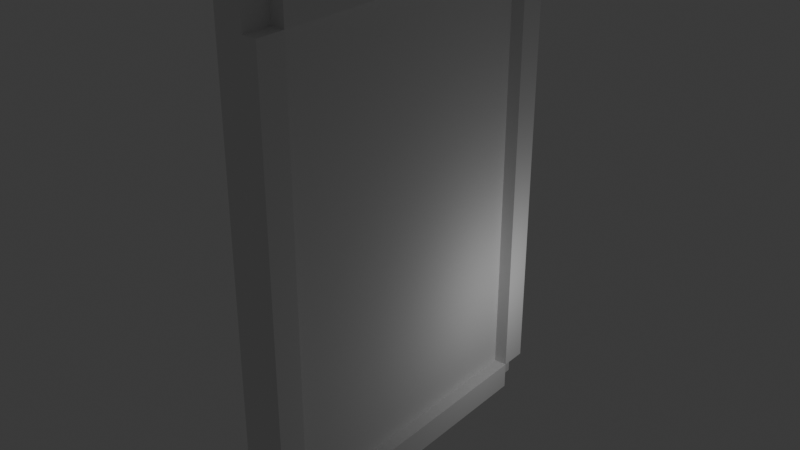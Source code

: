 # Source: card.blend  (saved by Blender 4.5.90; exported with 4.5.12 LTS)
import bpy
from mathutils import Matrix  # noqa: F401  (used for matrix-valued properties, if any)

bpy.ops.wm.read_factory_settings(use_empty=True)
scene = bpy.context.scene
scene.name = 'Scene'

# ---- collections
col_collection = bpy.data.collections.new('Collection'); scene.collection.children.link(col_collection)

# ---- world
world_world = bpy.data.worlds.new('World'); scene.world = world_world
world_world.use_nodes = True; world_world.node_tree.nodes.clear()
_N = world_world.node_tree.nodes; _L = world_world.node_tree.links
n0 = _N.new('ShaderNodeOutputWorld'); n0.name = 'World Output'; n0.location = (200, 100)
n1 = _N.new('ShaderNodeBackground'); n1.name = 'Background'; n1.location = (-200, 100)
n1.inputs[0].default_value = (0.05088, 0.05088, 0.05088, 1.0)
_L.new(n1.outputs[0], n0.inputs[0])
n0.is_active_output = True
world_world.color = (0.05088, 0.05088, 0.05088)
world_world.sun_shadow_jitter_overblur = 0.0

# ---- lights
light_light = bpy.data.lights.new('Light', 'POINT')
light_light.energy = 1000.0
light_light.shadow_soft_size = 0.1

# ---- meshes
me_cube_001 = bpy.data.meshes.new('Cube.001')
me_cube_001.from_pydata([(-0.5, -0.5, -0.5), (-0.5, -0.5, 0.5), (-0.5, 0.5, -0.5), (-0.5, 0.5, 0.5), (0.5, -0.5, -0.5), (0.5, -0.5, 0.5), (0.5, 0.5, -0.5), (0.5, 0.5, 0.5), (-0.5, 0.5909, 0.5), (-0.5, 0.5909, -0.5), (0.5, 0.5909, -0.5), (0.5, 0.5909, 0.5), (-0.5, -0.5, 0.5625), (-0.5, 0.5, 0.5625), (0.5, 0.5, 0.5625), (0.5, -0.5, 0.5625), (-0.5, -0.5909, -0.5), (-0.5, -0.5909, 0.5), (0.5, -0.5909, 0.5), (0.5, -0.5909, -0.5), (-0.5, 0.5, -0.5625), (-0.5, -0.5, -0.5625), (0.5, 0.5, -0.5625), (0.5, -0.5, -0.5625), (-0.5, 0.5909, 0.5625), (0.5, 0.5909, 0.5625), (0.5, -0.5909, 0.5625), (-0.5, -0.5909, 0.5625), (-0.5, -0.5909, -0.5625), (0.5, -0.5909, -0.5625), (0.5, 0.5909, -0.5625), (-0.5, 0.5909, -0.5625), (1.0, 0.5, 0.5), (1.0, 0.5, -0.5), (1.0, 0.5909, 0.5), (1.0, 0.5909, -0.5), (1.0, -0.5, 0.5), (1.0, -0.5, -0.5), (1.0, -0.5909, 0.5), (1.0, -0.5909, -0.5), (1.0, 0.5, 0.5), (1.0, -0.5, 0.5), (1.0, 0.5, 0.5625), (1.0, -0.5, 0.5625), (1.0, -0.5, -0.5), (1.0, 0.5, -0.5), (1.0, -0.5, -0.5625), (1.0, 0.5, -0.5625)], [], [(0, 1, 3, 2), (18, 5, 15, 26), (6, 7, 5, 4), (4, 19, 29, 23), (0, 2, 20, 21), (3, 1, 12, 13), (9, 8, 11, 10), (2, 3, 8, 9), (11, 7, 32, 34), (14, 13, 12, 15), (21, 23, 29, 28), (15, 12, 27, 26), (5, 7, 40, 41), (19, 18, 17, 16), (18, 19, 39, 38), (1, 0, 16, 17), (16, 0, 21, 28), (20, 22, 23, 21), (6, 4, 44, 45), (22, 20, 31, 30), (13, 14, 25, 24), (7, 11, 25, 14), (11, 8, 24, 25), (8, 3, 13, 24), (17, 18, 26, 27), (1, 17, 27, 12), (9, 10, 30, 31), (19, 16, 28, 29), (2, 9, 31, 20), (10, 6, 22, 30), (32, 33, 35, 34), (7, 6, 33, 32), (6, 10, 35, 33), (10, 11, 34, 35), (37, 36, 38, 39), (19, 4, 37, 39), (4, 5, 36, 37), (5, 18, 38, 36), (41, 40, 42, 43), (15, 5, 41, 43), (14, 15, 43, 42), (7, 14, 42, 40), (45, 44, 46, 47), (4, 23, 46, 44), (23, 22, 47, 46), (22, 6, 45, 47)])
_uv = me_cube_001.uv_layers.new(name='UVMap')
_uv.uv.foreach_set('vector', [0.375, 0.0, 0.625, 0.0, 0.625, 0.25, 0.375, 0.25, 0.625, 0.75, 0.625, 0.75, 0.625, 0.75, 0.625, 0.75, 0.375, 0.5, 0.625, 0.5, 0.625, 0.75, 0.375, 0.75, 0.375, 0.75, 0.375, 0.75, 0.375, 0.75, 0.375, 0.75, 0.375, 0.0, 0.375, 0.25, 0.375, 0.25, 0.375, 0.0, 0.625, 0.25, 0.625, 0.0, 0.625, 0.0, 0.625, 0.25, 0.375, 0.25, 0.625, 0.25, 0.625, 0.5, 0.375, 0.5, 0.375, 0.25, 0.625, 0.25, 0.625, 0.25, 0.375, 0.25, 0.625, 0.5, 0.625, 0.5, 0.625, 0.5, 0.625, 0.5, 0.625, 0.5, 0.875, 0.5, 0.875, 0.75, 0.625, 0.75, 0.125, 0.75, 0.375, 0.75, 0.375, 0.75, 0.125, 0.75, 0.625, 0.75, 0.625, 1.0, 0.625, 1.0, 0.625, 0.75, 0.625, 0.75, 0.625, 0.5, 0.625, 0.5, 0.625, 0.75, 0.375, 0.75, 0.625, 0.75, 0.625, 1.0, 0.375, 1.0, 0.625, 0.75, 0.375, 0.75, 0.375, 0.75, 0.625, 0.75, 0.625, 0.0, 0.375, 0.0, 0.375, 0.0, 0.625, 0.0, 0.375, 0.0, 0.375, 0.0, 0.375, 0.0, 0.375, 0.0, 0.125, 0.5, 0.375, 0.5, 0.375, 0.75, 0.125, 0.75, 0.375, 0.5, 0.375, 0.75, 0.375, 0.75, 0.375, 0.5, 0.375, 0.5, 0.125, 0.5, 0.125, 0.5, 0.375, 0.5, 0.875, 0.5, 0.625, 0.5, 0.625, 0.5, 0.875, 0.5, 0.625, 0.5, 0.625, 0.5, 0.625, 0.5, 0.625, 0.5, 0.625, 0.5, 0.625, 0.25, 0.625, 0.25, 0.625, 0.5, 0.625, 0.25, 0.625, 0.25, 0.625, 0.25, 0.625, 0.25, 0.625, 1.0, 0.625, 0.75, 0.625, 0.75, 0.625, 1.0, 0.625, 0.0, 0.625, 0.0, 0.625, 0.0, 0.625, 0.0, 0.375, 0.25, 0.375, 0.5, 0.375, 0.5, 0.375, 0.25, 0.375, 0.75, 0.375, 1.0, 0.375, 1.0, 0.375, 0.75, 0.375, 0.25, 0.375, 0.25, 0.375, 0.25, 0.375, 0.25, 0.375, 0.5, 0.375, 0.5, 0.375, 0.5, 0.375, 0.5, 0.625, 0.5, 0.375, 0.5, 0.375, 0.5, 0.625, 0.5, 0.625, 0.5, 0.375, 0.5, 0.375, 0.5, 0.625, 0.5, 0.375, 0.5, 0.375, 0.5, 0.375, 0.5, 0.375, 0.5, 0.375, 0.5, 0.625, 0.5, 0.625, 0.5, 0.375, 0.5, 0.375, 0.75, 0.625, 0.75, 0.625, 0.75, 0.375, 0.75, 0.375, 0.75, 0.375, 0.75, 0.375, 0.75, 0.375, 0.75, 0.375, 0.75, 0.625, 0.75, 0.625, 0.75, 0.375, 0.75, 0.625, 0.75, 0.625, 0.75, 0.625, 0.75, 0.625, 0.75, 0.625, 0.75, 0.625, 0.5, 0.625, 0.5, 0.625, 0.75, 0.625, 0.75, 0.625, 0.75, 0.625, 0.75, 0.625, 0.75, 0.625, 0.5, 0.625, 0.75, 0.625, 0.75, 0.625, 0.5, 0.625, 0.5, 0.625, 0.5, 0.625, 0.5, 0.625, 0.5, 0.375, 0.5, 0.375, 0.75, 0.375, 0.75, 0.375, 0.5, 0.375, 0.75, 0.375, 0.75, 0.375, 0.75, 0.375, 0.75, 0.375, 0.75, 0.375, 0.5, 0.375, 0.5, 0.375, 0.75, 0.375, 0.5, 0.375, 0.5, 0.375, 0.5, 0.375, 0.5])
me_cube_001.update()

# ---- objects
ob_light = bpy.data.objects.new('Light', light_light)
ob_cube = bpy.data.objects.new('Cube', me_cube_001)

# ---- transforms, parenting, visibility, modifiers, constraints
ob_light.location = (10.0, 10.0, 10.0)
ob_light.lock_rotations_4d = False
ob_light.empty_display_type = 'ARROWS'
ob_light.color = (0.0, 0.0, 0.0, 0.0)
ob_light.lineart.crease_threshold = 0.0
ob_cube.location = (0.0, 0.0, 18.0)
ob_cube.scale = (2.0, 22.0, 32.0)

# ---- collection membership
col_collection.objects.link(ob_light)
col_collection.objects.link(ob_cube)

# ---- scene / render settings (as saved in the file)
scene.frame_start = 1; scene.frame_end = 250; scene.frame_set(1)
scene.render.engine = 'BLENDER_EEVEE_NEXT'
bpy.context.view_layer.update()

# ---- added for rendering (the .blend has no active camera): camera
cam_auto = bpy.data.cameras.new('AutoCamera')
cam_auto.lens = 50.0
cam_auto.sensor_width = 36.0
cam_auto.clip_end = 1000.0
ob_auto_camera = bpy.data.objects.new('AutoCamera', cam_auto)
scene.collection.objects.link(ob_auto_camera)
ob_auto_camera.location = (41.6803, -49.4164, 50.9442)
ob_auto_camera.rotation_euler = (1.09748, -7.21219e-08, 0.694738)
scene.camera = ob_auto_camera
bpy.context.view_layer.update()
